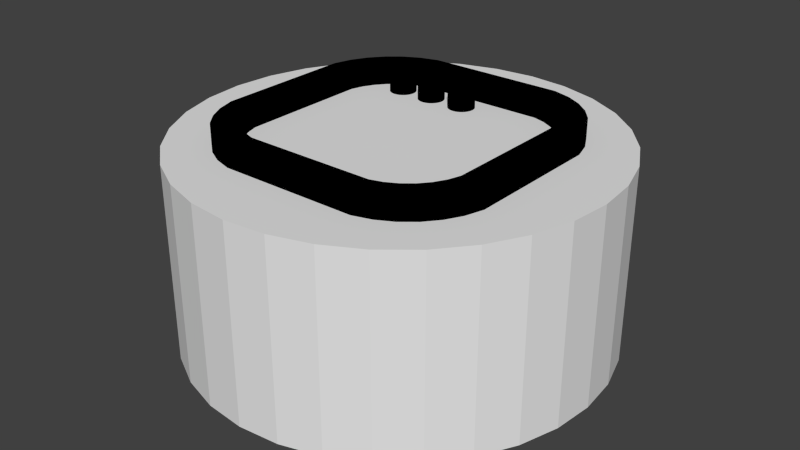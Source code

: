 # Source: AppsButton.blend  (saved by Blender 2.71.0; exported with 4.5.12 LTS)
import bpy
from mathutils import Matrix  # noqa: F401  (used for matrix-valued properties, if any)

bpy.ops.wm.read_factory_settings(use_empty=True)
scene = bpy.context.scene
scene.name = 'Scene'

# ---- collections
col_collection_1 = bpy.data.collections.new('Collection 1'); scene.collection.children.link(col_collection_1)

# ---- materials (node trees are filled in below, after node groups)
mat_material_001 = bpy.data.materials.new('Material.001')
mat_material_001.alpha_threshold = 0.0
mat_material_001.use_transparent_shadow = False
mat_material_001.diffuse_color = (0.0, 0.0, 0.0, 1.0)
mat_material_001.roughness = 0.5
mat_material_001.specular_intensity = 0.0
mat_material_001.line_color = (0.0, 0.0, 0.0, 1.0)
mat_material_002 = bpy.data.materials.new('Material.002')
mat_material_002.alpha_threshold = 0.0
mat_material_002.use_transparent_shadow = False
mat_material_002.roughness = 0.5
mat_material_002.specular_intensity = 0.0
mat_material_002.line_color = (0.0, 0.0, 0.0, 1.0)

# ---- material node trees

# ---- world
world_world = bpy.data.worlds.new('World'); scene.world = world_world
world_world.color = (0.05088, 0.05088, 0.05088)
world_world.use_sun_shadow = False
world_world.sun_shadow_jitter_overblur = 0.0
world_world.cycles.sampling_method = 'MANUAL'
world_world.cycles.sample_map_resolution = 256

# ---- meshes
me_cylinder_004 = bpy.data.meshes.new('Cylinder.004')
me_cylinder_004.from_pydata([(-0.3553, 0.5127, 0.4313), (-0.3553, 0.5127, 0.5557), (-0.3431, 0.5115, 0.4313), (-0.3431, 0.5115, 0.5557), (-0.3314, 0.508, 0.4313), (-0.3314, 0.508, 0.5557), (-0.3207, 0.5022, 0.4313), (-0.3207, 0.5022, 0.5557), (-0.3113, 0.4945, 0.4313), (-0.3113, 0.4945, 0.5557), (-0.3035, 0.4851, 0.4313), (-0.3035, 0.4851, 0.5557), (-0.2978, 0.4743, 0.4313), (-0.2978, 0.4743, 0.5557), (-0.2942, 0.4626, 0.4313), (-0.2942, 0.4626, 0.5557), (-0.2931, 0.4505, 0.4313), (-0.2931, 0.4505, 0.5557), (-0.2942, 0.4384, 0.4313), (-0.2942, 0.4384, 0.5557), (-0.2978, 0.4267, 0.4313), (-0.2978, 0.4267, 0.5557), (-0.3035, 0.416, 0.4313), (-0.3035, 0.416, 0.5557), (-0.3113, 0.4065, 0.4313), (-0.3113, 0.4065, 0.5557), (-0.3207, 0.3988, 0.4313), (-0.3207, 0.3988, 0.5557), (-0.3314, 0.393, 0.4313), (-0.3314, 0.393, 0.5557), (-0.3431, 0.3895, 0.4313), (-0.3431, 0.3895, 0.5557), (-0.3553, 0.3883, 0.4313), (-0.3553, 0.3883, 0.5557), (-0.3674, 0.3895, 0.4313), (-0.3674, 0.3895, 0.5557), (-0.3791, 0.393, 0.4313), (-0.3791, 0.393, 0.5557), (-0.3898, 0.3988, 0.4313), (-0.3898, 0.3988, 0.5557), (-0.3992, 0.4065, 0.4313), (-0.3992, 0.4065, 0.5557), (-0.407, 0.416, 0.4313), (-0.407, 0.416, 0.5557), (-0.4127, 0.4267, 0.4313), (-0.4127, 0.4267, 0.5557), (-0.4163, 0.4384, 0.4313), (-0.4163, 0.4384, 0.5557), (-0.4174, 0.4505, 0.4313), (-0.4174, 0.4505, 0.5557), (-0.4163, 0.4626, 0.4313), (-0.4163, 0.4626, 0.5557), (-0.4127, 0.4743, 0.4313), (-0.4127, 0.4743, 0.5557), (-0.407, 0.4851, 0.4313), (-0.407, 0.4851, 0.5557), (-0.3992, 0.4945, 0.4313), (-0.3992, 0.4945, 0.5557), (-0.3898, 0.5022, 0.4313), (-0.3898, 0.5022, 0.5557), (-0.3791, 0.508, 0.4313), (-0.3791, 0.508, 0.5557), (-0.3674, 0.5115, 0.4313), (-0.3674, 0.5115, 0.5557), (-0.1891, 0.5127, 0.4313), (-0.1891, 0.5127, 0.5557), (-0.177, 0.5115, 0.4313), (-0.177, 0.5115, 0.5557), (-0.1653, 0.508, 0.4313), (-0.1653, 0.508, 0.5557), (-0.1546, 0.5022, 0.4313), (-0.1546, 0.5022, 0.5557), (-0.1451, 0.4945, 0.4313), (-0.1451, 0.4945, 0.5557), (-0.1374, 0.4851, 0.4313), (-0.1374, 0.4851, 0.5557), (-0.1317, 0.4743, 0.4313), (-0.1317, 0.4743, 0.5557), (-0.1281, 0.4626, 0.4313), (-0.1281, 0.4626, 0.5557), (-0.1269, 0.4505, 0.4313), (-0.1269, 0.4505, 0.5557), (-0.1281, 0.4384, 0.4313), (-0.1281, 0.4384, 0.5557), (-0.1317, 0.4267, 0.4313), (-0.1317, 0.4267, 0.5557), (-0.1374, 0.416, 0.4313), (-0.1374, 0.416, 0.5557), (-0.1451, 0.4065, 0.4313), (-0.1451, 0.4065, 0.5557), (-0.1546, 0.3988, 0.4313), (-0.1546, 0.3988, 0.5557), (-0.1653, 0.393, 0.4313), (-0.1653, 0.393, 0.5557), (-0.177, 0.3895, 0.4313), (-0.177, 0.3895, 0.5557), (-0.1891, 0.3883, 0.4313), (-0.1891, 0.3883, 0.5557), (-0.2013, 0.3895, 0.4313), (-0.2013, 0.3895, 0.5557), (-0.2129, 0.393, 0.4313), (-0.2129, 0.393, 0.5557), (-0.2237, 0.3988, 0.4313), (-0.2237, 0.3988, 0.5557), (-0.2331, 0.4065, 0.4313), (-0.2331, 0.4065, 0.5557), (-0.2408, 0.416, 0.4313), (-0.2408, 0.416, 0.5557), (-0.2466, 0.4267, 0.4313), (-0.2466, 0.4267, 0.5557), (-0.2501, 0.4384, 0.4313), (-0.2501, 0.4384, 0.5557), (-0.2513, 0.4505, 0.4313), (-0.2513, 0.4505, 0.5557), (-0.2501, 0.4626, 0.4313), (-0.2501, 0.4626, 0.5557), (-0.2466, 0.4743, 0.4313), (-0.2466, 0.4743, 0.5557), (-0.2408, 0.4851, 0.4313), (-0.2408, 0.4851, 0.5557), (-0.2331, 0.4945, 0.4313), (-0.2331, 0.4945, 0.5557), (-0.2237, 0.5022, 0.4313), (-0.2237, 0.5022, 0.5557), (-0.2129, 0.508, 0.4313), (-0.2129, 0.508, 0.5557), (-0.2013, 0.5115, 0.4313), (-0.2013, 0.5115, 0.5557), (-0.01702, 0.5127, 0.4313), (-0.01702, 0.5127, 0.5557), (-0.004882, 0.5115, 0.4313), (-0.004882, 0.5115, 0.5557), (0.006786, 0.508, 0.4313), (0.006786, 0.508, 0.5557), (0.01754, 0.5022, 0.4313), (0.01754, 0.5022, 0.5557), (0.02696, 0.4945, 0.4313), (0.02696, 0.4945, 0.5557), (0.0347, 0.4851, 0.4313), (0.0347, 0.4851, 0.5557), (0.04045, 0.4743, 0.4313), (0.04045, 0.4743, 0.5557), (0.04399, 0.4626, 0.4313), (0.04399, 0.4626, 0.5557), (0.04518, 0.4505, 0.4313), (0.04518, 0.4505, 0.5557), (0.04399, 0.4384, 0.4313), (0.04399, 0.4384, 0.5557), (0.04045, 0.4267, 0.4313), (0.04045, 0.4267, 0.5557), (0.0347, 0.416, 0.4313), (0.0347, 0.416, 0.5557), (0.02696, 0.4065, 0.4313), (0.02696, 0.4065, 0.5557), (0.01754, 0.3988, 0.4313), (0.01754, 0.3988, 0.5557), (0.006786, 0.393, 0.4313), (0.006786, 0.393, 0.5557), (-0.004882, 0.3895, 0.4313), (-0.004882, 0.3895, 0.5557), (-0.01702, 0.3883, 0.4313), (-0.01702, 0.3883, 0.5557), (-0.02915, 0.3895, 0.4313), (-0.02915, 0.3895, 0.5557), (-0.04082, 0.393, 0.4313), (-0.04082, 0.393, 0.5557), (-0.05157, 0.3988, 0.4313), (-0.05157, 0.3988, 0.5557), (-0.061, 0.4065, 0.4313), (-0.061, 0.4065, 0.5557), (-0.06873, 0.416, 0.4313), (-0.06873, 0.416, 0.5557), (-0.07448, 0.4267, 0.4313), (-0.07448, 0.4267, 0.5557), (-0.07802, 0.4384, 0.4313), (-0.07802, 0.4384, 0.5557), (-0.07921, 0.4505, 0.4313), (-0.07921, 0.4505, 0.5557), (-0.07802, 0.4626, 0.4313), (-0.07802, 0.4626, 0.5557), (-0.07448, 0.4743, 0.4313), (-0.07448, 0.4743, 0.5557), (-0.06873, 0.4851, 0.4313), (-0.06873, 0.4851, 0.5557), (-0.061, 0.4945, 0.4313), (-0.061, 0.4945, 0.5557), (-0.05157, 0.5022, 0.4313), (-0.05157, 0.5022, 0.5557), (-0.04082, 0.508, 0.4313), (-0.04082, 0.508, 0.5557), (-0.02915, 0.5115, 0.4313), (-0.02915, 0.5115, 0.5557)], [], [(0, 1, 3, 2), (2, 3, 5, 4), (4, 5, 7, 6), (6, 7, 9, 8), (8, 9, 11, 10), (10, 11, 13, 12), (12, 13, 15, 14), (14, 15, 17, 16), (16, 17, 19, 18), (18, 19, 21, 20), (20, 21, 23, 22), (22, 23, 25, 24), (24, 25, 27, 26), (26, 27, 29, 28), (28, 29, 31, 30), (30, 31, 33, 32), (32, 33, 35, 34), (34, 35, 37, 36), (36, 37, 39, 38), (38, 39, 41, 40), (40, 41, 43, 42), (42, 43, 45, 44), (44, 45, 47, 46), (46, 47, 49, 48), (48, 49, 51, 50), (50, 51, 53, 52), (52, 53, 55, 54), (54, 55, 57, 56), (56, 57, 59, 58), (58, 59, 61, 60), (3, 1, 63, 61, 59, 57, 55, 53, 51, 49, 47, 45, 43, 41, 39, 37, 35, 33, 31, 29, 27, 25, 23, 21, 19, 17, 15, 13, 11, 9, 7, 5), (62, 63, 1, 0), (60, 61, 63, 62), (0, 2, 4, 6, 8, 10, 12, 14, 16, 18, 20, 22, 24, 26, 28, 30, 32, 34, 36, 38, 40, 42, 44, 46, 48, 50, 52, 54, 56, 58, 60, 62), (64, 65, 67, 66), (66, 67, 69, 68), (68, 69, 71, 70), (70, 71, 73, 72), (72, 73, 75, 74), (74, 75, 77, 76), (76, 77, 79, 78), (78, 79, 81, 80), (80, 81, 83, 82), (82, 83, 85, 84), (84, 85, 87, 86), (86, 87, 89, 88), (88, 89, 91, 90), (90, 91, 93, 92), (92, 93, 95, 94), (94, 95, 97, 96), (96, 97, 99, 98), (98, 99, 101, 100), (100, 101, 103, 102), (102, 103, 105, 104), (104, 105, 107, 106), (106, 107, 109, 108), (108, 109, 111, 110), (110, 111, 113, 112), (112, 113, 115, 114), (114, 115, 117, 116), (116, 117, 119, 118), (118, 119, 121, 120), (120, 121, 123, 122), (122, 123, 125, 124), (67, 65, 127, 125, 123, 121, 119, 117, 115, 113, 111, 109, 107, 105, 103, 101, 99, 97, 95, 93, 91, 89, 87, 85, 83, 81, 79, 77, 75, 73, 71, 69), (126, 127, 65, 64), (124, 125, 127, 126), (64, 66, 68, 70, 72, 74, 76, 78, 80, 82, 84, 86, 88, 90, 92, 94, 96, 98, 100, 102, 104, 106, 108, 110, 112, 114, 116, 118, 120, 122, 124, 126), (128, 129, 131, 130), (130, 131, 133, 132), (132, 133, 135, 134), (134, 135, 137, 136), (136, 137, 139, 138), (138, 139, 141, 140), (140, 141, 143, 142), (142, 143, 145, 144), (144, 145, 147, 146), (146, 147, 149, 148), (148, 149, 151, 150), (150, 151, 153, 152), (152, 153, 155, 154), (154, 155, 157, 156), (156, 157, 159, 158), (158, 159, 161, 160), (160, 161, 163, 162), (162, 163, 165, 164), (164, 165, 167, 166), (166, 167, 169, 168), (168, 169, 171, 170), (170, 171, 173, 172), (172, 173, 175, 174), (174, 175, 177, 176), (176, 177, 179, 178), (178, 179, 181, 180), (180, 181, 183, 182), (182, 183, 185, 184), (184, 185, 187, 186), (186, 187, 189, 188), (131, 129, 191, 189, 187, 185, 183, 181, 179, 177, 175, 173, 171, 169, 167, 165, 163, 161, 159, 157, 155, 153, 151, 149, 147, 145, 143, 141, 139, 137, 135, 133), (190, 191, 129, 128), (188, 189, 191, 190), (128, 130, 132, 134, 136, 138, 140, 142, 144, 146, 148, 150, 152, 154, 156, 158, 160, 162, 164, 166, 168, 170, 172, 174, 176, 178, 180, 182, 184, 186, 188, 190)])
me_cylinder_004.materials.append(mat_material_001)
me_cylinder_004.use_remesh_preserve_volume = False
me_cylinder_004.use_remesh_preserve_attributes = False
me_cylinder_004.use_mirror_vertex_groups = False
me_cylinder_004.update()
me_cube_003 = bpy.data.meshes.new('Cube.003')
me_cube_003.from_pydata([(0.3686, 0.5364, 0.6099), (0.3686, 0.5364, 0.3738), (0.3105, 0.5541, 0.6099), (0.3105, 0.5541, 0.3738), (0.4222, 0.5078, 0.3738), (0.4222, 0.5078, 0.6099), (0.4692, 0.4692, 0.3738), (0.4692, 0.4692, 0.6099), (0.5078, 0.4222, 0.3738), (0.5078, 0.4222, 0.6099), (0.5364, 0.3686, 0.3738), (0.5364, 0.3686, 0.6099), (0.5541, 0.3105, 0.3738), (0.5541, 0.3105, 0.6099), (0.5541, -0.3105, 0.3738), (0.5541, -0.3105, 0.6099), (0.5364, -0.3686, 0.3738), (0.5364, -0.3686, 0.6099), (0.5078, -0.4222, 0.3738), (0.5078, -0.4222, 0.6099), (0.4692, -0.4692, 0.3738), (0.4692, -0.4692, 0.6099), (0.4222, -0.5078, 0.3738), (0.4222, -0.5078, 0.6099), (0.3686, -0.5364, 0.3738), (0.3686, -0.5364, 0.6099), (0.3105, -0.5541, 0.3738), (0.3105, -0.5541, 0.6099), (-0.3105, -0.5541, 0.3738), (-0.3105, -0.5541, 0.6099), (-0.3686, -0.5364, 0.3738), (-0.3686, -0.5364, 0.6099), (-0.4222, -0.5078, 0.3738), (-0.4222, -0.5078, 0.6099), (-0.4692, -0.4692, 0.3738), (-0.4692, -0.4692, 0.6099), (-0.5078, -0.4222, 0.3738), (-0.5078, -0.4222, 0.6099), (-0.5364, -0.3686, 0.3738), (-0.5364, -0.3686, 0.6099), (-0.5541, -0.3105, 0.3738), (-0.5541, -0.3105, 0.6099), (-0.5541, 0.3105, 0.3738), (-0.5541, 0.3105, 0.6099), (-0.5364, 0.3686, 0.3738), (-0.5364, 0.3686, 0.6099), (-0.5078, 0.4222, 0.3738), (-0.5078, 0.4222, 0.6099), (-0.4692, 0.4692, 0.3738), (-0.4692, 0.4692, 0.6099), (-0.4222, 0.5078, 0.3738), (-0.4222, 0.5078, 0.6099), (-0.3686, 0.5364, 0.3738), (-0.3686, 0.5364, 0.6099), (-0.3105, 0.5541, 0.3738), (-0.3105, 0.5541, 0.6099), (-0.5744, 0.2742, 0.5383), (-0.5744, 0.2742, 0.5383), (0.5744, 0.2742, 0.5383), (0.5744, 0.2742, 0.5383), (-0.5744, 0.2742, 0.5383), (-0.5744, 0.2742, 0.5383), (0.5744, 0.2742, 0.5383), (0.5744, 0.2742, 0.5383)], [], [(3, 2, 0, 1), (1, 0, 5, 4), (4, 5, 7, 6), (6, 7, 9, 8), (8, 9, 11, 10), (10, 11, 13, 12), (14, 15, 17, 16), (16, 17, 19, 18), (18, 19, 21, 20), (20, 21, 23, 22), (22, 23, 25, 24), (24, 25, 27, 26), (28, 29, 31, 30), (30, 31, 33, 32), (32, 33, 35, 34), (34, 35, 37, 36), (36, 37, 39, 38), (38, 39, 41, 40), (42, 43, 45, 44), (44, 45, 47, 46), (46, 47, 49, 48), (48, 49, 51, 50), (50, 51, 53, 52), (52, 53, 55, 54), (12, 13, 15, 14), (3, 54, 55, 2), (26, 27, 29, 28), (40, 41, 43, 42), (60, 61, 57, 56), (61, 62, 58, 57), (62, 63, 59, 58), (63, 60, 56, 59), (56, 57, 58, 59), (63, 62, 61, 60)])
me_cube_003.materials.append(mat_material_001)
me_cube_003.use_remesh_preserve_volume = False
me_cube_003.use_remesh_preserve_attributes = False
me_cube_003.use_mirror_vertex_groups = False
me_cube_003.update()
me_cylinder = bpy.data.meshes.new('Cylinder')
me_cylinder.from_pydata([(0.0, 1.0, -0.4623), (0.0, 1.0, 0.4623), (0.1951, 0.9808, -0.4623), (0.1951, 0.9808, 0.4623), (0.3827, 0.9239, -0.4623), (0.3827, 0.9239, 0.4623), (0.5556, 0.8315, -0.4623), (0.5556, 0.8315, 0.4623), (0.7071, 0.7071, -0.4623), (0.7071, 0.7071, 0.4623), (0.8315, 0.5556, -0.4623), (0.8315, 0.5556, 0.4623), (0.9239, 0.3827, -0.4623), (0.9239, 0.3827, 0.4623), (0.9808, 0.1951, -0.4623), (0.9808, 0.1951, 0.4623), (1.0, 7.55e-08, -0.4623), (1.0, 7.55e-08, 0.4623), (0.9808, -0.1951, -0.4623), (0.9808, -0.1951, 0.4623), (0.9239, -0.3827, -0.4623), (0.9239, -0.3827, 0.4623), (0.8315, -0.5556, -0.4623), (0.8315, -0.5556, 0.4623), (0.7071, -0.7071, -0.4623), (0.7071, -0.7071, 0.4623), (0.5556, -0.8315, -0.4623), (0.5556, -0.8315, 0.4623), (0.3827, -0.9239, -0.4623), (0.3827, -0.9239, 0.4623), (0.1951, -0.9808, -0.4623), (0.1951, -0.9808, 0.4623), (-3.258e-07, -1.0, -0.4623), (-3.258e-07, -1.0, 0.4623), (-0.1951, -0.9808, -0.4623), (-0.1951, -0.9808, 0.4623), (-0.3827, -0.9239, -0.4623), (-0.3827, -0.9239, 0.4623), (-0.5556, -0.8315, -0.4623), (-0.5556, -0.8315, 0.4623), (-0.7071, -0.7071, -0.4623), (-0.7071, -0.7071, 0.4623), (-0.8315, -0.5556, -0.4623), (-0.8315, -0.5556, 0.4623), (-0.9239, -0.3827, -0.4623), (-0.9239, -0.3827, 0.4623), (-0.9808, -0.1951, -0.4623), (-0.9808, -0.1951, 0.4623), (-1.0, 9.656e-07, -0.4623), (-1.0, 9.656e-07, 0.4623), (-0.9808, 0.1951, -0.4623), (-0.9808, 0.1951, 0.4623), (-0.9239, 0.3827, -0.4623), (-0.9239, 0.3827, 0.4623), (-0.8315, 0.5556, -0.4623), (-0.8315, 0.5556, 0.4623), (-0.7071, 0.7071, -0.4623), (-0.7071, 0.7071, 0.4623), (-0.5556, 0.8315, -0.4623), (-0.5556, 0.8315, 0.4623), (-0.3827, 0.9239, -0.4623), (-0.3827, 0.9239, 0.4623), (-0.1951, 0.9808, -0.4623), (-0.1951, 0.9808, 0.4623)], [], [(0, 1, 3, 2), (2, 3, 5, 4), (4, 5, 7, 6), (6, 7, 9, 8), (8, 9, 11, 10), (10, 11, 13, 12), (12, 13, 15, 14), (14, 15, 17, 16), (16, 17, 19, 18), (18, 19, 21, 20), (20, 21, 23, 22), (22, 23, 25, 24), (24, 25, 27, 26), (26, 27, 29, 28), (28, 29, 31, 30), (30, 31, 33, 32), (32, 33, 35, 34), (34, 35, 37, 36), (36, 37, 39, 38), (38, 39, 41, 40), (40, 41, 43, 42), (42, 43, 45, 44), (44, 45, 47, 46), (46, 47, 49, 48), (48, 49, 51, 50), (50, 51, 53, 52), (52, 53, 55, 54), (54, 55, 57, 56), (56, 57, 59, 58), (58, 59, 61, 60), (3, 1, 63, 61, 59, 57, 55, 53, 51, 49, 47, 45, 43, 41, 39, 37, 35, 33, 31, 29, 27, 25, 23, 21, 19, 17, 15, 13, 11, 9, 7, 5), (62, 63, 1, 0), (60, 61, 63, 62), (0, 2, 4, 6, 8, 10, 12, 14, 16, 18, 20, 22, 24, 26, 28, 30, 32, 34, 36, 38, 40, 42, 44, 46, 48, 50, 52, 54, 56, 58, 60, 62)])
me_cylinder.materials.append(mat_material_002)
me_cylinder.use_remesh_preserve_volume = False
me_cylinder.use_remesh_preserve_attributes = False
me_cylinder.use_mirror_vertex_groups = False
me_cylinder.update()

# ---- objects
ob_cylinder_001 = bpy.data.objects.new('Cylinder.001', me_cylinder_004)
ob_cube = bpy.data.objects.new('Cube', me_cube_003)
ob_cylinder = bpy.data.objects.new('Cylinder', me_cylinder)

# ---- transforms, parenting, visibility, modifiers, constraints
ob_cylinder_001.location = (0.0, 0.0, 0.0)
ob_cylinder_001.lineart.crease_threshold = 0.0
ob_cube.location = (0.0, 0.0, -0.05282)
ob_cube.lineart.crease_threshold = 0.0
_m = ob_cube.modifiers.new('Solidify', 'SOLIDIFY')
_m.thickness = -0.125
_m.nonmanifold_thickness_mode = 'FIXED'
_m.nonmanifold_merge_threshold = 0.0003
ob_cylinder.location = (0.0, 0.0, 0.0)
ob_cylinder.lineart.crease_threshold = 0.0

# ---- collection membership
col_collection_1.objects.link(ob_cylinder_001)
col_collection_1.objects.link(ob_cube)
col_collection_1.objects.link(ob_cylinder)

# ---- scene / render settings (as saved in the file)
scene.frame_start = 1; scene.frame_end = 250; scene.frame_set(1)
scene.render.engine = 'BLENDER_EEVEE_NEXT'
scene.render.resolution_percentage = 50
scene.render.dither_intensity = 0.0
scene.cycles.use_denoising = False
scene.cycles.samples = 10
scene.cycles.sampling_pattern = 'TABULATED_SOBOL'
scene.cycles.light_sampling_threshold = 0.0
scene.cycles.use_adaptive_sampling = False
scene.cycles.use_light_tree = False
scene.cycles.blur_glossy = 0.0
scene.cycles.volume_bounces = 1
scene.cycles.pixel_filter_type = 'GAUSSIAN'
scene.cycles.sample_clamp_indirect = 0.0
scene.view_settings.view_transform = 'Standard'
bpy.context.view_layer.update()

# ---- added for rendering (the .blend has no active camera and no usable light): camera, sun
cam_auto = bpy.data.cameras.new('AutoCamera')
cam_auto.lens = 50.0
cam_auto.sensor_width = 36.0
cam_auto.clip_end = 1000.0
ob_auto_camera = bpy.data.objects.new('AutoCamera', cam_auto)
scene.collection.objects.link(ob_auto_camera)
ob_auto_camera.location = (2.78188, -3.33825, 2.27318)
ob_auto_camera.rotation_euler = (1.09748, -7.21219e-08, 0.694738)
scene.camera = ob_auto_camera
light_auto_sun = bpy.data.lights.new('AutoSun', 'SUN')
light_auto_sun.energy = 3.0
light_auto_sun.angle = 0.0523599
ob_auto_sun = bpy.data.objects.new('AutoSun', light_auto_sun)
scene.collection.objects.link(ob_auto_sun)
ob_auto_sun.rotation_euler = (0.872665, 0.174533, 0.523599)
bpy.context.view_layer.update()
